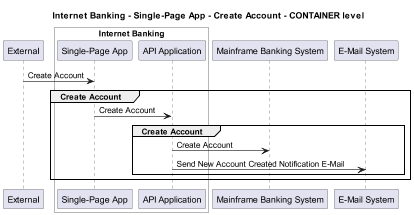

The diagram above was rendered by PlantUML. Its source (embedded in the PNG):
@startuml
!pragma layout smetana
skinparam dpi 60

title Internet Banking - Single-Page App - Create Account - CONTAINER level

participant "External" as C4InterFlow.SoftwareSystems.ExternalSystem

box "Internet Banking" #White
    participant "Single-Page App" as BigBankPlc.SoftwareSystems.InternetBanking.Containers.SinglePageApp
    participant "API Application" as BigBankPlc.SoftwareSystems.InternetBanking.Containers.APIApplication
end box

participant "Mainframe Banking System" as BigBankPlc.SoftwareSystems.MainframeBankingSystem
participant "E-Mail System" as BigBankPlc.SoftwareSystems.EMailSystem

C4InterFlow.SoftwareSystems.ExternalSystem -> BigBankPlc.SoftwareSystems.InternetBanking.Containers.SinglePageApp : Create Account
group Create Account
BigBankPlc.SoftwareSystems.InternetBanking.Containers.SinglePageApp -> BigBankPlc.SoftwareSystems.InternetBanking.Containers.APIApplication : Create Account
group Create Account
BigBankPlc.SoftwareSystems.InternetBanking.Containers.APIApplication -> BigBankPlc.SoftwareSystems.MainframeBankingSystem : Create Account
BigBankPlc.SoftwareSystems.InternetBanking.Containers.APIApplication -> BigBankPlc.SoftwareSystems.EMailSystem : Send New Account Created Notification E-Mail
end
end


@enduml